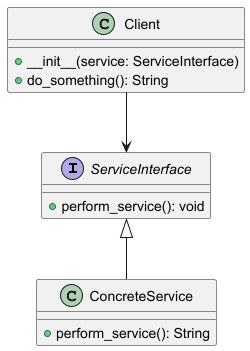

The diagram above was rendered by PlantUML. Its source (embedded in the PNG):
@startuml
interface ServiceInterface {
    +perform_service(): void
}

class ConcreteService {
    +perform_service(): String
}

class Client {
    +__init__(service: ServiceInterface)
    +do_something(): String
}

ServiceInterface <|-- ConcreteService
Client --> ServiceInterface
@enduml